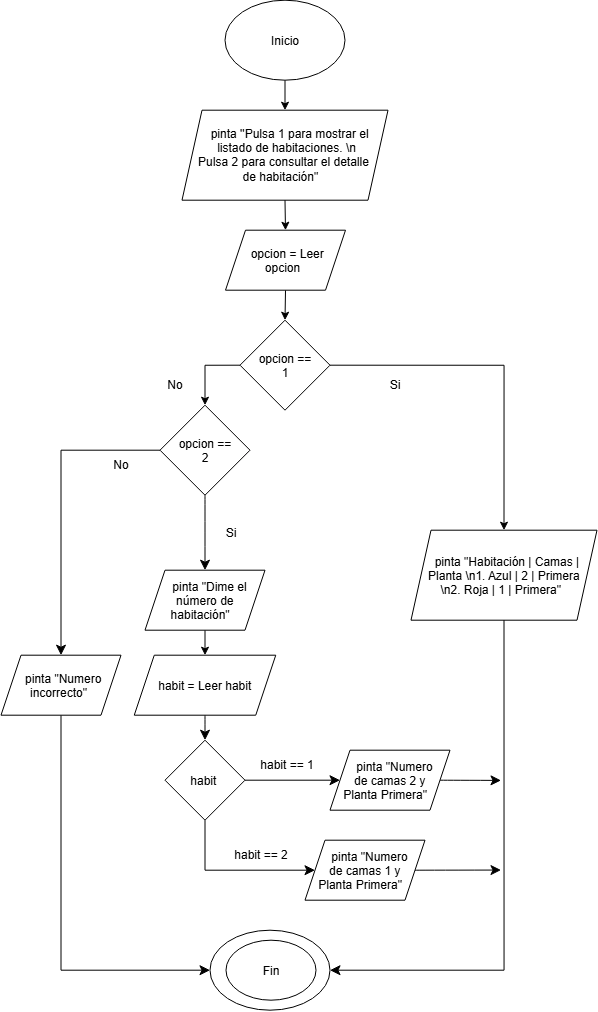

The diagram above was exported from draw.io. Its source (the exported page's mxGraphModel, read from the mxfile embedded in the PNG):
<mxGraphModel dx="1664" dy="982" grid="1" gridSize="10" guides="1" tooltips="1" connect="1" arrows="1" fold="1" page="1" pageScale="1" pageWidth="827" pageHeight="1169" math="0" shadow="0">
  <root>
    <mxCell id="0" />
    <mxCell id="1" parent="0" />
    <mxCell id="1Xpb1ht9gSL8IcJ9PrDf-3" edge="1" parent="1" source="1Xpb1ht9gSL8IcJ9PrDf-1" style="edgeStyle=orthogonalEdgeStyle;rounded=0;orthogonalLoop=1;jettySize=auto;html=1;exitX=0.5;exitY=1;exitDx=0;exitDy=0;entryX=0.5;entryY=0;entryDx=0;entryDy=0;" target="1Xpb1ht9gSL8IcJ9PrDf-9">
      <mxGeometry relative="1" as="geometry">
        <mxPoint x="414" y="190" as="targetPoint" />
      </mxGeometry>
    </mxCell>
    <mxCell id="1Xpb1ht9gSL8IcJ9PrDf-1" parent="1" style="ellipse;whiteSpace=wrap;html=1;shapeInside=1;" value="Inicio" vertex="1">
      <mxGeometry height="80" width="120" x="354" y="70" as="geometry" />
    </mxCell>
    <mxCell id="1Xpb1ht9gSL8IcJ9PrDf-9" parent="1" style="shape=parallelogram;perimeter=parallelogramPerimeter;whiteSpace=wrap;html=1;shapeInside=1;fixedSize=1;" value="pinta ''Pulsa 1 para mostrar el listado de habitaciones. \n&lt;br&gt;Pulsa 2 para consultar el detalle de habitación&quot;" vertex="1">
      <mxGeometry height="90" width="206" x="311" y="180" as="geometry" />
    </mxCell>
    <mxCell id="1Xpb1ht9gSL8IcJ9PrDf-11" parent="1" style="ellipse;whiteSpace=wrap;html=1;shapeInside=1;" value="&lt;div&gt;&lt;br/&gt;&lt;/div&gt;" vertex="1">
      <mxGeometry height="80" width="120" x="339" y="1000" as="geometry" />
    </mxCell>
    <mxCell id="R0okPVfmIlCwybv1zPt--1" parent="1" style="ellipse;whiteSpace=wrap;html=1;shapeInside=1;" value="Fin" vertex="1">
      <mxGeometry height="60" width="90" x="355" y="1010" as="geometry" />
    </mxCell>
    <mxCell id="OmEtdFH6EnGdJqU_FrHq-4" edge="1" parent="1" source="1Xpb1ht9gSL8IcJ9PrDf-9" style="edgeStyle=orthogonalEdgeStyle;rounded=0;orthogonalLoop=1;jettySize=auto;html=1;exitX=0.5;exitY=1;exitDx=0;exitDy=0;entryX=0.5;entryY=0;entryDx=0;entryDy=0;" target="OmEtdFH6EnGdJqU_FrHq-21">
      <mxGeometry relative="1" as="geometry">
        <mxPoint x="457.5" y="350" as="sourcePoint" />
        <mxPoint x="415" y="380" as="targetPoint" />
      </mxGeometry>
    </mxCell>
    <mxCell id="OmEtdFH6EnGdJqU_FrHq-6" edge="1" parent="1" source="OmEtdFH6EnGdJqU_FrHq-3" style="edgeStyle=orthogonalEdgeStyle;rounded=0;orthogonalLoop=1;jettySize=auto;html=1;exitX=1;exitY=0.5;exitDx=0;exitDy=0;entryX=0.5;entryY=0;entryDx=0;entryDy=0;" target="OmEtdFH6EnGdJqU_FrHq-10">
      <mxGeometry relative="1" as="geometry">
        <mxPoint x="530" y="560" as="targetPoint" />
      </mxGeometry>
    </mxCell>
    <mxCell id="OmEtdFH6EnGdJqU_FrHq-13" edge="1" parent="1" source="OmEtdFH6EnGdJqU_FrHq-3" style="edgeStyle=orthogonalEdgeStyle;rounded=0;orthogonalLoop=1;jettySize=auto;html=1;exitX=0;exitY=0.5;exitDx=0;exitDy=0;entryX=0.5;entryY=0;entryDx=0;entryDy=0;" target="HxGVAxxqVFwuEZqVSxtw-8">
      <mxGeometry relative="1" as="geometry">
        <mxPoint x="334" y="500" as="targetPoint" />
      </mxGeometry>
    </mxCell>
    <mxCell id="OmEtdFH6EnGdJqU_FrHq-3" parent="1" style="rhombus;whiteSpace=wrap;html=1;shapeInside=1;" value="opcion == 1" vertex="1">
      <mxGeometry height="90" width="90" x="369" y="390" as="geometry" />
    </mxCell>
    <mxCell id="OmEtdFH6EnGdJqU_FrHq-8" parent="1" style="text;html=1;whiteSpace=wrap;strokeColor=none;fillColor=none;align=center;verticalAlign=middle;rounded=0;" value="No" vertex="1">
      <mxGeometry height="30" width="60" x="274" y="440" as="geometry" />
    </mxCell>
    <mxCell id="OmEtdFH6EnGdJqU_FrHq-9" parent="1" style="text;html=1;whiteSpace=wrap;strokeColor=none;fillColor=none;align=center;verticalAlign=middle;rounded=0;" value="Si" vertex="1">
      <mxGeometry height="30" width="60" x="494" y="440" as="geometry" />
    </mxCell>
    <mxCell id="OmEtdFH6EnGdJqU_FrHq-10" parent="1" style="shape=parallelogram;perimeter=parallelogramPerimeter;whiteSpace=wrap;html=1;shapeInside=1;fixedSize=1;" value="pinta &quot;Habitación | Camas | Planta \n&lt;span style=&quot;background-color: transparent; color: light-dark(rgb(0, 0, 0), rgb(255, 255, 255));&quot;&gt;1. Azul | 2 | Primera \n&lt;/span&gt;&lt;span style=&quot;background-color: transparent; color: light-dark(rgb(0, 0, 0), rgb(255, 255, 255));&quot;&gt;2. Roja | 1 | Primera&lt;/span&gt;&lt;span style=&quot;background-color: transparent; color: light-dark(rgb(0, 0, 0), rgb(255, 255, 255)); text-decoration-line: inherit;&quot;&gt;&quot;&lt;/span&gt;" vertex="1">
      <mxGeometry height="90" width="186" x="540" y="600" as="geometry" />
    </mxCell>
    <mxCell id="OmEtdFH6EnGdJqU_FrHq-15" edge="1" parent="1" source="OmEtdFH6EnGdJqU_FrHq-14" style="rounded=0;orthogonalLoop=1;jettySize=auto;html=1;exitX=0.5;exitY=1;exitDx=0;exitDy=0;entryX=0.5;entryY=0;entryDx=0;entryDy=0;" target="HxGVAxxqVFwuEZqVSxtw-15">
      <mxGeometry relative="1" as="geometry">
        <mxPoint x="334" y="770" as="targetPoint" />
      </mxGeometry>
    </mxCell>
    <mxCell id="OmEtdFH6EnGdJqU_FrHq-14" parent="1" style="shape=parallelogram;perimeter=parallelogramPerimeter;whiteSpace=wrap;html=1;shapeInside=1;fixedSize=1;" value="pinta &quot;Dime el número de habitación&quot;" vertex="1">
      <mxGeometry height="60" width="120" x="274" y="640" as="geometry" />
    </mxCell>
    <mxCell id="OmEtdFH6EnGdJqU_FrHq-22" edge="1" parent="1" source="OmEtdFH6EnGdJqU_FrHq-21" style="edgeStyle=orthogonalEdgeStyle;rounded=0;orthogonalLoop=1;jettySize=auto;html=1;exitX=0.5;exitY=1;exitDx=0;exitDy=0;entryX=0.5;entryY=0;entryDx=0;entryDy=0;" target="OmEtdFH6EnGdJqU_FrHq-3">
      <mxGeometry relative="1" as="geometry" />
    </mxCell>
    <mxCell id="OmEtdFH6EnGdJqU_FrHq-21" parent="1" style="shape=parallelogram;perimeter=parallelogramPerimeter;whiteSpace=wrap;html=1;shapeInside=1;fixedSize=1;" value="opcion = Leer opcion" vertex="1">
      <mxGeometry height="60" width="120" x="354.5" y="300" as="geometry" />
    </mxCell>
    <mxCell id="HxGVAxxqVFwuEZqVSxtw-7" edge="1" parent="1" source="OmEtdFH6EnGdJqU_FrHq-10" style="edgeStyle=orthogonalEdgeStyle;rounded=0;orthogonalLoop=1;jettySize=auto;html=1;exitX=0.5;exitY=1;exitDx=0;exitDy=0;entryX=1;entryY=0.5;entryDx=0;entryDy=0;fontSize=12;startSize=8;endSize=8;" target="1Xpb1ht9gSL8IcJ9PrDf-11">
      <mxGeometry relative="1" as="geometry">
        <mxPoint x="494" y="730" as="sourcePoint" />
      </mxGeometry>
    </mxCell>
    <mxCell id="HxGVAxxqVFwuEZqVSxtw-9" edge="1" parent="1" source="HxGVAxxqVFwuEZqVSxtw-8" style="edgeStyle=none;curved=1;rounded=0;orthogonalLoop=1;jettySize=auto;html=1;exitX=0.5;exitY=1;exitDx=0;exitDy=0;entryX=0.5;entryY=0;entryDx=0;entryDy=0;fontSize=12;startSize=8;endSize=8;" target="OmEtdFH6EnGdJqU_FrHq-14">
      <mxGeometry relative="1" as="geometry" />
    </mxCell>
    <mxCell id="HxGVAxxqVFwuEZqVSxtw-10" edge="1" parent="1" source="HxGVAxxqVFwuEZqVSxtw-8" style="edgeStyle=orthogonalEdgeStyle;rounded=0;orthogonalLoop=1;jettySize=auto;html=1;exitX=0;exitY=0.5;exitDx=0;exitDy=0;fontSize=12;startSize=8;endSize=8;entryX=0.5;entryY=0;entryDx=0;entryDy=0;" target="HxGVAxxqVFwuEZqVSxtw-11">
      <mxGeometry relative="1" as="geometry">
        <mxPoint x="210" y="610" as="targetPoint" />
      </mxGeometry>
    </mxCell>
    <mxCell id="HxGVAxxqVFwuEZqVSxtw-8" parent="1" style="rhombus;whiteSpace=wrap;html=1;shapeInside=1;" value="opcion == 2" vertex="1">
      <mxGeometry height="90" width="90" x="289" y="475" as="geometry" />
    </mxCell>
    <mxCell id="HxGVAxxqVFwuEZqVSxtw-12" edge="1" parent="1" source="HxGVAxxqVFwuEZqVSxtw-11" style="edgeStyle=orthogonalEdgeStyle;rounded=0;orthogonalLoop=1;jettySize=auto;html=1;exitX=0.5;exitY=1;exitDx=0;exitDy=0;fontSize=12;startSize=8;endSize=8;libavoidRouting=1;entryX=0;entryY=0.5;entryDx=0;entryDy=0;" target="1Xpb1ht9gSL8IcJ9PrDf-11">
      <mxGeometry relative="1" as="geometry">
        <Array as="points">
          <mxPoint x="190" y="1040" />
        </Array>
        <mxPoint x="350" y="1040" as="targetPoint" />
      </mxGeometry>
    </mxCell>
    <mxCell id="HxGVAxxqVFwuEZqVSxtw-11" parent="1" style="shape=parallelogram;perimeter=parallelogramPerimeter;whiteSpace=wrap;html=1;shapeInside=1;fixedSize=1;" value="pinta &quot;Numero incorrecto&quot;" vertex="1">
      <mxGeometry height="60" width="120" x="130" y="725" as="geometry" />
    </mxCell>
    <mxCell id="HxGVAxxqVFwuEZqVSxtw-13" parent="1" style="text;html=1;whiteSpace=wrap;strokeColor=none;fillColor=none;align=center;verticalAlign=middle;rounded=0;" value="Si" vertex="1">
      <mxGeometry height="30" width="60" x="330" y="588" as="geometry" />
    </mxCell>
    <mxCell id="HxGVAxxqVFwuEZqVSxtw-14" parent="1" style="text;html=1;whiteSpace=wrap;strokeColor=none;fillColor=none;align=center;verticalAlign=middle;rounded=0;" value="No" vertex="1">
      <mxGeometry height="30" width="60" x="220" y="520" as="geometry" />
    </mxCell>
    <mxCell id="HxGVAxxqVFwuEZqVSxtw-17" edge="1" parent="1" source="HxGVAxxqVFwuEZqVSxtw-15" style="edgeStyle=none;curved=1;rounded=0;orthogonalLoop=1;jettySize=auto;html=1;exitX=0.5;exitY=1;exitDx=0;exitDy=0;entryX=0.5;entryY=0;entryDx=0;entryDy=0;fontSize=12;startSize=8;endSize=8;">
      <mxGeometry relative="1" as="geometry">
        <mxPoint x="334.0050000000001" y="810" as="targetPoint" />
      </mxGeometry>
    </mxCell>
    <mxCell id="HxGVAxxqVFwuEZqVSxtw-15" parent="1" style="shape=parallelogram;perimeter=parallelogramPerimeter;whiteSpace=wrap;html=1;shapeInside=1;fixedSize=1;" value="habit = Leer habit" vertex="1">
      <mxGeometry height="60" width="141.5" x="263.25" y="725" as="geometry" />
    </mxCell>
    <mxCell id="HxGVAxxqVFwuEZqVSxtw-22" edge="1" parent="1" source="HxGVAxxqVFwuEZqVSxtw-21" style="edgeStyle=orthogonalEdgeStyle;rounded=0;orthogonalLoop=1;jettySize=auto;html=1;exitX=1;exitY=0.5;exitDx=0;exitDy=0;fontSize=12;startSize=8;endSize=8;entryX=0;entryY=0.5;entryDx=0;entryDy=0;" target="HxGVAxxqVFwuEZqVSxtw-23">
      <mxGeometry relative="1" as="geometry">
        <mxPoint x="400" y="850" as="targetPoint" />
      </mxGeometry>
    </mxCell>
    <mxCell id="HxGVAxxqVFwuEZqVSxtw-26" edge="1" parent="1" source="HxGVAxxqVFwuEZqVSxtw-21" style="edgeStyle=orthogonalEdgeStyle;rounded=0;orthogonalLoop=1;jettySize=auto;html=1;exitX=0.5;exitY=1;exitDx=0;exitDy=0;fontSize=12;startSize=8;endSize=8;libavoidRouting=1;entryX=0;entryY=0.5;entryDx=0;entryDy=0;" target="HxGVAxxqVFwuEZqVSxtw-27">
      <mxGeometry relative="1" as="geometry">
        <Array as="points">
          <mxPoint x="334.03" y="940" />
        </Array>
        <mxPoint x="450" y="940" as="targetPoint" />
      </mxGeometry>
    </mxCell>
    <mxCell id="HxGVAxxqVFwuEZqVSxtw-21" parent="1" style="rhombus;whiteSpace=wrap;html=1;shapeInside=1;" value="habit&amp;nbsp;" vertex="1">
      <mxGeometry height="80" width="80" x="294" y="810" as="geometry" />
    </mxCell>
    <mxCell id="HxGVAxxqVFwuEZqVSxtw-29" edge="1" parent="1" source="HxGVAxxqVFwuEZqVSxtw-23" style="edgeStyle=none;curved=1;rounded=0;orthogonalLoop=1;jettySize=auto;html=1;exitX=1;exitY=0.5;exitDx=0;exitDy=0;fontSize=12;startSize=8;endSize=8;">
      <mxGeometry relative="1" as="geometry">
        <mxPoint x="630" y="850.2068965517242" as="targetPoint" />
      </mxGeometry>
    </mxCell>
    <mxCell id="HxGVAxxqVFwuEZqVSxtw-23" parent="1" style="shape=parallelogram;perimeter=parallelogramPerimeter;whiteSpace=wrap;html=1;shapeInside=1;fixedSize=1;" value="pinta &quot;Numero de camas 2 y Planta Primera&lt;span style=&quot;text-decoration-line: inherit; background-color: transparent; color: light-dark(rgb(0, 0, 0), rgb(255, 255, 255));&quot;&gt;&quot;&lt;/span&gt;" vertex="1">
      <mxGeometry height="60" width="120" x="459" y="820" as="geometry" />
    </mxCell>
    <mxCell id="HxGVAxxqVFwuEZqVSxtw-25" parent="1" style="text;html=1;whiteSpace=wrap;strokeColor=none;fillColor=none;align=center;verticalAlign=middle;rounded=0;" value="habit == 1" vertex="1">
      <mxGeometry height="30" width="60" x="386" y="820" as="geometry" />
    </mxCell>
    <mxCell id="HxGVAxxqVFwuEZqVSxtw-30" edge="1" parent="1" source="HxGVAxxqVFwuEZqVSxtw-27" style="edgeStyle=none;curved=1;rounded=0;orthogonalLoop=1;jettySize=auto;html=1;exitX=1;exitY=0.5;exitDx=0;exitDy=0;fontSize=12;startSize=8;endSize=8;">
      <mxGeometry relative="1" as="geometry">
        <mxPoint x="630" y="939.8620689655172" as="targetPoint" />
      </mxGeometry>
    </mxCell>
    <mxCell id="HxGVAxxqVFwuEZqVSxtw-27" parent="1" style="shape=parallelogram;perimeter=parallelogramPerimeter;whiteSpace=wrap;html=1;shapeInside=1;fixedSize=1;" value="pinta &quot;Numero de camas 1 y Planta Primera&lt;span style=&quot;text-decoration-line: inherit; background-color: transparent; color: light-dark(rgb(0, 0, 0), rgb(255, 255, 255));&quot;&gt;&quot;&lt;/span&gt;" vertex="1">
      <mxGeometry height="60" width="120" x="434" y="910" as="geometry" />
    </mxCell>
    <mxCell id="HxGVAxxqVFwuEZqVSxtw-28" parent="1" style="text;html=1;whiteSpace=wrap;strokeColor=none;fillColor=none;align=center;verticalAlign=middle;rounded=0;" value="habit == 2" vertex="1">
      <mxGeometry height="30" width="60" x="360" y="910" as="geometry" />
    </mxCell>
  </root>
</mxGraphModel>